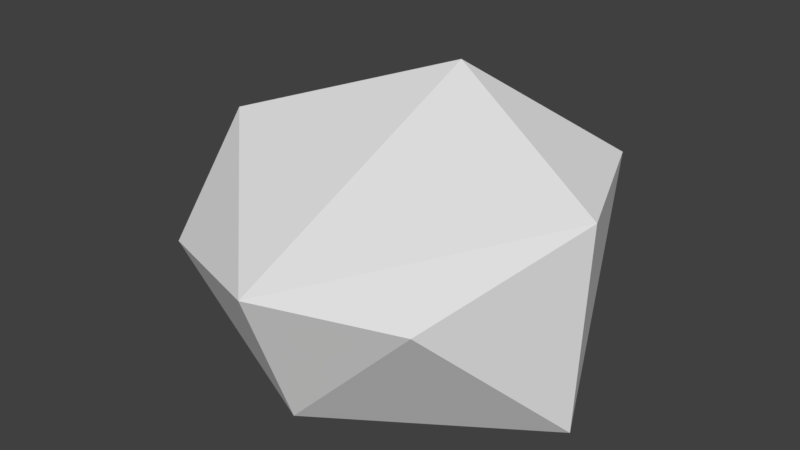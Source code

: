 # Source: rock003.blend  (saved by Blender 2.78.0; exported with 4.5.12 LTS)
import bpy
from mathutils import Matrix  # noqa: F401  (used for matrix-valued properties, if any)

bpy.ops.wm.read_factory_settings(use_empty=True)
scene = bpy.context.scene
scene.name = 'Scene'

# ---- collections
col_collection_1 = bpy.data.collections.new('Collection 1'); scene.collection.children.link(col_collection_1)

# ---- world
world_world = bpy.data.worlds.new('World'); scene.world = world_world
world_world.color = (0.05088, 0.05088, 0.05088)
world_world.use_sun_shadow = False
world_world.sun_shadow_jitter_overblur = 0.0
world_world.cycles.sampling_method = 'MANUAL'

# ---- meshes
me_cube = bpy.data.meshes.new('Cube')
me_cube.from_pydata([(0.1496, 0.8344, 0.7613), (1.18, -0.1656, 1.016), (-0.5985, 0.3726, 0.0), (-0.8504, -0.1656, 1.0), (0.8855, 0.5511, 1.0), (0.8477, -0.9015, 0.7116), (-0.5699, 0.8344, 0.7613), (-0.7376, -0.7041, 0.5079), (0.1496, -1.125, 0.7116), (-0.8504, -0.1656, 0.0), (0.1496, 0.8344, 0.0), (0.1496, -0.8583, 0.0), (0.1496, 0.3128, 1.338), (1.15, -0.1832, 0.0)], [], [(7, 9, 11), (3, 8, 12), (7, 11, 8), (6, 10, 2), (9, 3, 6, 2), (8, 11, 5), (1, 12, 8, 5), (4, 12, 1), (6, 12, 0), (1, 13, 4), (3, 7, 8), (6, 3, 12), (4, 0, 12), (6, 0, 10), (4, 10, 0), (4, 13, 10), (11, 13, 5), (13, 1, 5), (7, 3, 9), (9, 2, 10, 13, 11)])
me_cube.use_remesh_preserve_volume = False
me_cube.use_remesh_preserve_attributes = False
me_cube.use_mirror_vertex_groups = False
me_cube.update()

# ---- objects
ob_cube = bpy.data.objects.new('Cube', me_cube)

# ---- transforms, parenting, visibility, modifiers, constraints
ob_cube.location = (0.0, 0.0, 0.0)
ob_cube.lineart.crease_threshold = 0.0

# ---- collection membership
col_collection_1.objects.link(ob_cube)

# ---- scene / render settings (as saved in the file)
scene.frame_start = 1; scene.frame_end = 250; scene.frame_set(1)
scene.render.engine = 'BLENDER_EEVEE_NEXT'
scene.render.resolution_percentage = 50
scene.render.dither_intensity = 0.0
scene.cycles.use_denoising = False
scene.cycles.samples = 128
scene.cycles.sampling_pattern = 'TABULATED_SOBOL'
scene.cycles.light_sampling_threshold = 0.0
scene.cycles.use_adaptive_sampling = False
scene.cycles.use_light_tree = False
scene.cycles.blur_glossy = 0.0
scene.cycles.sample_clamp_indirect = 0.0
scene.view_settings.view_transform = 'Standard'
bpy.context.view_layer.update()

# ---- added for rendering (the .blend has no active camera and no usable light): camera, sun
cam_auto = bpy.data.cameras.new('AutoCamera')
cam_auto.lens = 50.0
cam_auto.sensor_width = 36.0
cam_auto.clip_end = 1000.0
ob_auto_camera = bpy.data.objects.new('AutoCamera', cam_auto)
scene.collection.objects.link(ob_auto_camera)
ob_auto_camera.location = (3.05443, -3.61265, 2.98031)
ob_auto_camera.rotation_euler = (1.09748, -7.21219e-08, 0.694738)
scene.camera = ob_auto_camera
light_auto_sun = bpy.data.lights.new('AutoSun', 'SUN')
light_auto_sun.energy = 3.0
light_auto_sun.angle = 0.0523599
ob_auto_sun = bpy.data.objects.new('AutoSun', light_auto_sun)
scene.collection.objects.link(ob_auto_sun)
ob_auto_sun.rotation_euler = (0.872665, 0.174533, 0.523599)
bpy.context.view_layer.update()
